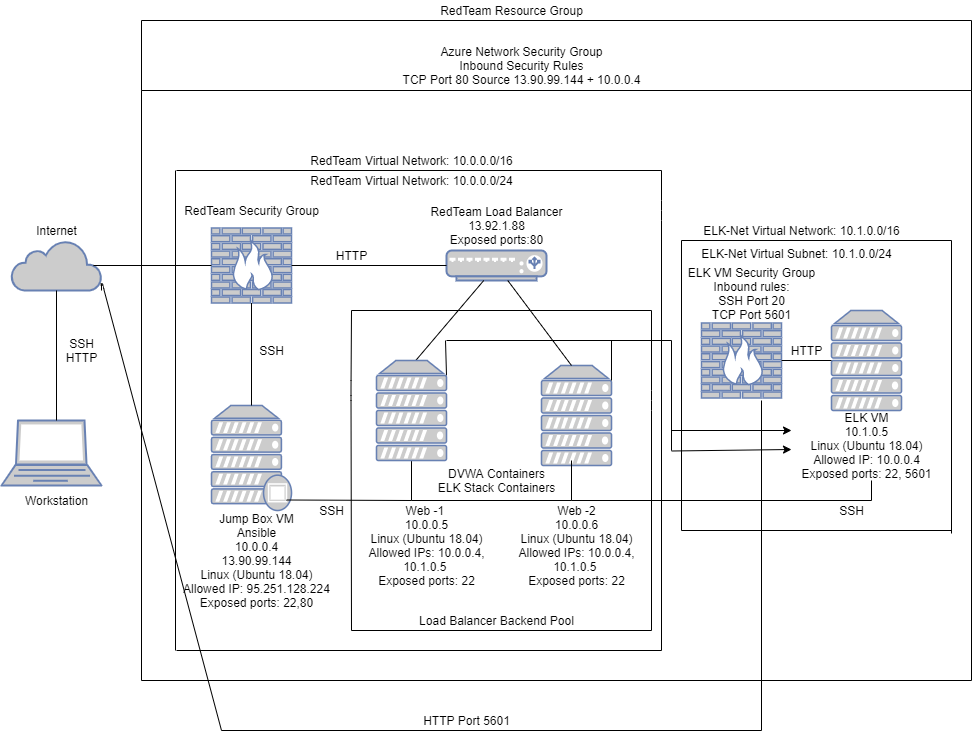

The diagram above was exported from draw.io. Its source (the exported page's mxGraphModel, read from the mxfile embedded in the PNG):
<mxGraphModel dx="1038" dy="1648" grid="1" gridSize="10" guides="1" tooltips="1" connect="1" arrows="1" fold="1" page="1" pageScale="1" pageWidth="850" pageHeight="1100" math="0" shadow="0">
  <root>
    <mxCell id="0" />
    <mxCell id="1" parent="0" />
    <mxCell id="VCeawqpH3h8OS9RNPMkH-1" value="" style="fontColor=#0066CC;verticalAlign=top;verticalLabelPosition=bottom;labelPosition=center;align=center;html=1;outlineConnect=0;fillColor=#CCCCCC;strokeColor=#6881B3;gradientColor=none;gradientDirection=north;strokeWidth=2;shape=mxgraph.networks.laptop;" parent="1" vertex="1">
      <mxGeometry x="50" y="310" width="100" height="65" as="geometry" />
    </mxCell>
    <mxCell id="VCeawqpH3h8OS9RNPMkH-4" value="Workstation" style="text;html=1;resizable=0;autosize=1;align=center;verticalAlign=middle;points=[];fillColor=none;strokeColor=none;rounded=0;" parent="1" vertex="1">
      <mxGeometry x="65" y="380" width="80" height="20" as="geometry" />
    </mxCell>
    <mxCell id="VCeawqpH3h8OS9RNPMkH-5" value="" style="html=1;outlineConnect=0;fillColor=#CCCCCC;strokeColor=#6881B3;gradientColor=none;gradientDirection=north;strokeWidth=2;shape=mxgraph.networks.cloud;fontColor=#ffffff;" parent="1" vertex="1">
      <mxGeometry x="60" y="130" width="90" height="50" as="geometry" />
    </mxCell>
    <mxCell id="VCeawqpH3h8OS9RNPMkH-7" value="" style="endArrow=none;html=1;entryX=0.5;entryY=1;entryDx=0;entryDy=0;entryPerimeter=0;" parent="1" target="VCeawqpH3h8OS9RNPMkH-5" edge="1">
      <mxGeometry width="50" height="50" relative="1" as="geometry">
        <mxPoint x="105" y="310" as="sourcePoint" />
        <mxPoint x="104.5" y="200" as="targetPoint" />
      </mxGeometry>
    </mxCell>
    <mxCell id="VCeawqpH3h8OS9RNPMkH-8" value="Internet" style="text;html=1;resizable=0;autosize=1;align=center;verticalAlign=middle;points=[];fillColor=none;strokeColor=none;rounded=0;" parent="1" vertex="1">
      <mxGeometry x="75" y="110" width="60" height="20" as="geometry" />
    </mxCell>
    <mxCell id="VCeawqpH3h8OS9RNPMkH-9" value="" style="fontColor=#0066CC;verticalAlign=top;verticalLabelPosition=bottom;labelPosition=center;align=center;html=1;outlineConnect=0;fillColor=#CCCCCC;strokeColor=#6881B3;gradientColor=none;gradientDirection=north;strokeWidth=2;shape=mxgraph.networks.firewall;" parent="1" vertex="1">
      <mxGeometry x="260" y="117.5" width="80" height="75" as="geometry" />
    </mxCell>
    <mxCell id="VCeawqpH3h8OS9RNPMkH-10" value="RedTeam Security Group" style="text;html=1;resizable=0;autosize=1;align=center;verticalAlign=middle;points=[];fillColor=none;strokeColor=none;rounded=0;" parent="1" vertex="1">
      <mxGeometry x="225" y="90" width="150" height="20" as="geometry" />
    </mxCell>
    <mxCell id="VCeawqpH3h8OS9RNPMkH-11" value="" style="endArrow=none;html=1;entryX=0;entryY=0.5;entryDx=0;entryDy=0;entryPerimeter=0;exitX=0.91;exitY=0.5;exitDx=0;exitDy=0;exitPerimeter=0;" parent="1" source="VCeawqpH3h8OS9RNPMkH-5" target="VCeawqpH3h8OS9RNPMkH-9" edge="1">
      <mxGeometry width="50" height="50" relative="1" as="geometry">
        <mxPoint x="170" y="154.5" as="sourcePoint" />
        <mxPoint x="240" y="154.5" as="targetPoint" />
      </mxGeometry>
    </mxCell>
    <mxCell id="VCeawqpH3h8OS9RNPMkH-14" value="SSH&lt;br&gt;HTTP" style="text;html=1;resizable=0;autosize=1;align=center;verticalAlign=middle;points=[];fillColor=none;strokeColor=none;rounded=0;" parent="1" vertex="1">
      <mxGeometry x="105" y="225" width="50" height="30" as="geometry" />
    </mxCell>
    <mxCell id="VCeawqpH3h8OS9RNPMkH-15" value="" style="fontColor=#0066CC;verticalAlign=top;verticalLabelPosition=bottom;labelPosition=center;align=center;html=1;outlineConnect=0;fillColor=#CCCCCC;strokeColor=#6881B3;gradientColor=none;gradientDirection=north;strokeWidth=2;shape=mxgraph.networks.proxy_server;" parent="1" vertex="1">
      <mxGeometry x="260" y="295" width="80" height="105" as="geometry" />
    </mxCell>
    <mxCell id="VCeawqpH3h8OS9RNPMkH-16" value="Jump Box VM&lt;br&gt;Ansible&lt;br&gt;10.0.0.4&lt;br&gt;13.90.99.144&lt;br&gt;Linux (Ubuntu 18.04)&lt;br&gt;Allowed IP: 95.251.128.224&lt;br&gt;Exposed ports: 22,80" style="text;html=1;resizable=0;autosize=1;align=center;verticalAlign=middle;points=[];fillColor=none;strokeColor=none;rounded=0;" parent="1" vertex="1">
      <mxGeometry x="225" y="400" width="160" height="100" as="geometry" />
    </mxCell>
    <mxCell id="VCeawqpH3h8OS9RNPMkH-17" value="" style="endArrow=none;html=1;entryX=0.5;entryY=1;entryDx=0;entryDy=0;entryPerimeter=0;" parent="1" target="VCeawqpH3h8OS9RNPMkH-9" edge="1">
      <mxGeometry width="50" height="50" relative="1" as="geometry">
        <mxPoint x="300" y="250" as="sourcePoint" />
        <mxPoint x="299.5" y="205" as="targetPoint" />
      </mxGeometry>
    </mxCell>
    <mxCell id="VCeawqpH3h8OS9RNPMkH-19" value="" style="endArrow=none;html=1;entryX=0.5;entryY=1;entryDx=0;entryDy=0;entryPerimeter=0;" parent="1" source="VCeawqpH3h8OS9RNPMkH-15" edge="1">
      <mxGeometry width="50" height="50" relative="1" as="geometry">
        <mxPoint x="300" y="295" as="sourcePoint" />
        <mxPoint x="300" y="245" as="targetPoint" />
      </mxGeometry>
    </mxCell>
    <mxCell id="VCeawqpH3h8OS9RNPMkH-20" value="SSH" style="text;html=1;resizable=0;autosize=1;align=center;verticalAlign=middle;points=[];fillColor=none;strokeColor=none;rounded=0;" parent="1" vertex="1">
      <mxGeometry x="300" y="230" width="40" height="20" as="geometry" />
    </mxCell>
    <mxCell id="VCeawqpH3h8OS9RNPMkH-22" value="" style="fontColor=#0066CC;verticalAlign=top;verticalLabelPosition=bottom;labelPosition=center;align=center;html=1;outlineConnect=0;fillColor=#CCCCCC;strokeColor=#6881B3;gradientColor=none;gradientDirection=north;strokeWidth=2;shape=mxgraph.networks.server;" parent="1" vertex="1">
      <mxGeometry x="590" y="255" width="70" height="100" as="geometry" />
    </mxCell>
    <mxCell id="VCeawqpH3h8OS9RNPMkH-23" value="" style="endArrow=none;html=1;" parent="1" edge="1">
      <mxGeometry width="50" height="50" relative="1" as="geometry">
        <mxPoint x="335" y="389.5" as="sourcePoint" />
        <mxPoint x="460" y="390" as="targetPoint" />
      </mxGeometry>
    </mxCell>
    <mxCell id="VCeawqpH3h8OS9RNPMkH-25" value="" style="endArrow=none;html=1;" parent="1" edge="1">
      <mxGeometry width="50" height="50" relative="1" as="geometry">
        <mxPoint x="460" y="390" as="sourcePoint" />
        <mxPoint x="460" y="350" as="targetPoint" />
      </mxGeometry>
    </mxCell>
    <mxCell id="VCeawqpH3h8OS9RNPMkH-26" value="SSH" style="text;html=1;resizable=0;autosize=1;align=center;verticalAlign=middle;points=[];fillColor=none;strokeColor=none;rounded=0;" parent="1" vertex="1">
      <mxGeometry x="360" y="390" width="40" height="20" as="geometry" />
    </mxCell>
    <mxCell id="VCeawqpH3h8OS9RNPMkH-27" value="DVWA Containers&lt;br&gt;ELK Stack Containers" style="text;html=1;resizable=0;autosize=1;align=center;verticalAlign=middle;points=[];fillColor=none;strokeColor=none;rounded=0;" parent="1" vertex="1">
      <mxGeometry x="480" y="355" width="130" height="30" as="geometry" />
    </mxCell>
    <mxCell id="VCeawqpH3h8OS9RNPMkH-28" value="" style="endArrow=none;html=1;" parent="1" edge="1">
      <mxGeometry width="50" height="50" relative="1" as="geometry">
        <mxPoint x="460" y="390" as="sourcePoint" />
        <mxPoint x="620" y="390" as="targetPoint" />
      </mxGeometry>
    </mxCell>
    <mxCell id="VCeawqpH3h8OS9RNPMkH-29" value="" style="endArrow=none;html=1;" parent="1" edge="1">
      <mxGeometry width="50" height="50" relative="1" as="geometry">
        <mxPoint x="620" y="390" as="sourcePoint" />
        <mxPoint x="620" y="350" as="targetPoint" />
      </mxGeometry>
    </mxCell>
    <mxCell id="VCeawqpH3h8OS9RNPMkH-30" value="" style="fontColor=#0066CC;verticalAlign=top;verticalLabelPosition=bottom;labelPosition=center;align=center;html=1;outlineConnect=0;fillColor=#CCCCCC;strokeColor=#6881B3;gradientColor=none;gradientDirection=north;strokeWidth=2;shape=mxgraph.networks.load_balancer;" parent="1" vertex="1">
      <mxGeometry x="495" y="140" width="100" height="30" as="geometry" />
    </mxCell>
    <mxCell id="VCeawqpH3h8OS9RNPMkH-31" value="RedTeam Load Balancer&lt;br&gt;13.92.1.88&lt;br&gt;Exposed ports:80" style="text;html=1;resizable=0;autosize=1;align=center;verticalAlign=middle;points=[];fillColor=none;strokeColor=none;rounded=0;" parent="1" vertex="1">
      <mxGeometry x="470" y="90" width="150" height="50" as="geometry" />
    </mxCell>
    <mxCell id="VCeawqpH3h8OS9RNPMkH-33" value="" style="endArrow=none;html=1;" parent="1" target="VCeawqpH3h8OS9RNPMkH-30" edge="1">
      <mxGeometry width="50" height="50" relative="1" as="geometry">
        <mxPoint x="460" y="255" as="sourcePoint" />
        <mxPoint x="540" y="180" as="targetPoint" />
      </mxGeometry>
    </mxCell>
    <mxCell id="VCeawqpH3h8OS9RNPMkH-34" value="" style="endArrow=none;html=1;" parent="1" target="VCeawqpH3h8OS9RNPMkH-30" edge="1">
      <mxGeometry width="50" height="50" relative="1" as="geometry">
        <mxPoint x="620" y="255" as="sourcePoint" />
        <mxPoint x="670" y="205" as="targetPoint" />
      </mxGeometry>
    </mxCell>
    <mxCell id="VCeawqpH3h8OS9RNPMkH-36" value="" style="endArrow=none;html=1;exitX=1;exitY=0.5;exitDx=0;exitDy=0;exitPerimeter=0;entryX=0;entryY=0.5;entryDx=0;entryDy=0;entryPerimeter=0;" parent="1" source="VCeawqpH3h8OS9RNPMkH-9" target="VCeawqpH3h8OS9RNPMkH-30" edge="1">
      <mxGeometry width="50" height="50" relative="1" as="geometry">
        <mxPoint x="370" y="154.5" as="sourcePoint" />
        <mxPoint x="490" y="155" as="targetPoint" />
      </mxGeometry>
    </mxCell>
    <mxCell id="VCeawqpH3h8OS9RNPMkH-37" value="HTTP" style="text;html=1;resizable=0;autosize=1;align=center;verticalAlign=middle;points=[];fillColor=none;strokeColor=none;rounded=0;" parent="1" vertex="1">
      <mxGeometry x="375" y="135" width="50" height="20" as="geometry" />
    </mxCell>
    <mxCell id="VCeawqpH3h8OS9RNPMkH-38" value="Web -1&amp;nbsp;&lt;br&gt;10.0.0.5&lt;br&gt;Linux (Ubuntu 18.04)&lt;br&gt;&lt;div&gt;&lt;span&gt;Allowed IPs: 10.0.0.4,&lt;/span&gt;&lt;/div&gt;&lt;div&gt;&lt;span&gt;10.1.0.5&amp;nbsp;&lt;/span&gt;&lt;/div&gt;&lt;div&gt;&lt;span&gt;Exposed ports: 22&lt;/span&gt;&lt;/div&gt;" style="text;html=1;resizable=0;autosize=1;align=center;verticalAlign=middle;points=[];fillColor=none;strokeColor=none;rounded=0;" parent="1" vertex="1">
      <mxGeometry x="410" y="390" width="130" height="90" as="geometry" />
    </mxCell>
    <mxCell id="VCeawqpH3h8OS9RNPMkH-40" value="Web -2&lt;br&gt;10.0.0.6&lt;br&gt;Linux (Ubuntu 18.04)&lt;br&gt;&lt;div&gt;Allowed IPs: 10.0.0.4,&lt;/div&gt;&lt;div&gt;10.1.0.5&amp;nbsp;&lt;/div&gt;&lt;div&gt;Exposed ports: 22&lt;/div&gt;" style="text;html=1;resizable=0;autosize=1;align=center;verticalAlign=middle;points=[];fillColor=none;strokeColor=none;rounded=0;" parent="1" vertex="1">
      <mxGeometry x="560" y="390" width="130" height="90" as="geometry" />
    </mxCell>
    <mxCell id="VCeawqpH3h8OS9RNPMkH-44" value="" style="fontColor=#0066CC;verticalAlign=top;verticalLabelPosition=bottom;labelPosition=center;align=center;html=1;outlineConnect=0;fillColor=#CCCCCC;strokeColor=#6881B3;gradientColor=none;gradientDirection=north;strokeWidth=2;shape=mxgraph.networks.firewall;" parent="1" vertex="1">
      <mxGeometry x="750" y="212.5" width="80" height="75" as="geometry" />
    </mxCell>
    <mxCell id="VCeawqpH3h8OS9RNPMkH-45" value="" style="endArrow=none;html=1;" parent="1" edge="1">
      <mxGeometry width="50" height="50" relative="1" as="geometry">
        <mxPoint x="400" y="520" as="sourcePoint" />
        <mxPoint x="400" y="200" as="targetPoint" />
        <Array as="points">
          <mxPoint x="399.5" y="280" />
        </Array>
      </mxGeometry>
    </mxCell>
    <mxCell id="VCeawqpH3h8OS9RNPMkH-48" value="" style="endArrow=none;html=1;" parent="1" edge="1">
      <mxGeometry width="50" height="50" relative="1" as="geometry">
        <mxPoint x="700" y="520" as="sourcePoint" />
        <mxPoint x="700" y="200" as="targetPoint" />
        <Array as="points">
          <mxPoint x="700" y="290" />
        </Array>
      </mxGeometry>
    </mxCell>
    <mxCell id="VCeawqpH3h8OS9RNPMkH-49" value="" style="endArrow=none;html=1;" parent="1" edge="1">
      <mxGeometry width="50" height="50" relative="1" as="geometry">
        <mxPoint x="400" y="520" as="sourcePoint" />
        <mxPoint x="700" y="520" as="targetPoint" />
      </mxGeometry>
    </mxCell>
    <mxCell id="VCeawqpH3h8OS9RNPMkH-50" value="Load Balancer Backend Pool" style="text;html=1;resizable=0;autosize=1;align=center;verticalAlign=middle;points=[];fillColor=none;strokeColor=none;rounded=0;" parent="1" vertex="1">
      <mxGeometry x="460" y="500" width="170" height="20" as="geometry" />
    </mxCell>
    <mxCell id="VCeawqpH3h8OS9RNPMkH-56" value="" style="endArrow=none;html=1;" parent="1" edge="1">
      <mxGeometry width="50" height="50" relative="1" as="geometry">
        <mxPoint x="495" y="230" as="sourcePoint" />
        <mxPoint x="720" y="230" as="targetPoint" />
      </mxGeometry>
    </mxCell>
    <mxCell id="VCeawqpH3h8OS9RNPMkH-59" value="" style="endArrow=none;html=1;" parent="1" edge="1">
      <mxGeometry width="50" height="50" relative="1" as="geometry">
        <mxPoint x="660" y="270" as="sourcePoint" />
        <mxPoint x="660" y="230" as="targetPoint" />
      </mxGeometry>
    </mxCell>
    <mxCell id="VCeawqpH3h8OS9RNPMkH-60" value="" style="endArrow=none;html=1;" parent="1" edge="1">
      <mxGeometry width="50" height="50" relative="1" as="geometry">
        <mxPoint x="400" y="200" as="sourcePoint" />
        <mxPoint x="700" y="200" as="targetPoint" />
      </mxGeometry>
    </mxCell>
    <mxCell id="VCeawqpH3h8OS9RNPMkH-61" value="" style="endArrow=none;html=1;" parent="1" edge="1">
      <mxGeometry width="50" height="50" relative="1" as="geometry">
        <mxPoint x="720" y="340" as="sourcePoint" />
        <mxPoint x="720" y="230" as="targetPoint" />
      </mxGeometry>
    </mxCell>
    <mxCell id="VCeawqpH3h8OS9RNPMkH-62" value="" style="endArrow=none;html=1;exitX=1;exitY=0.15;exitDx=0;exitDy=0;exitPerimeter=0;" parent="1" source="VCeawqpH3h8OS9RNPMkH-21" edge="1">
      <mxGeometry width="50" height="50" relative="1" as="geometry">
        <mxPoint x="494" y="255" as="sourcePoint" />
        <mxPoint x="494" y="230" as="targetPoint" />
      </mxGeometry>
    </mxCell>
    <mxCell id="VCeawqpH3h8OS9RNPMkH-64" value="&lt;font style=&quot;font-size: 12px&quot;&gt;ELK VM Security Group&lt;br&gt;Inbound rules:&lt;br&gt;SSH Port 20&lt;br&gt;TCP Port 5601&lt;/font&gt;" style="text;html=1;resizable=0;autosize=1;align=center;verticalAlign=middle;points=[];fillColor=none;strokeColor=none;rounded=0;" parent="1" vertex="1">
      <mxGeometry x="730" y="152.5" width="140" height="60" as="geometry" />
    </mxCell>
    <mxCell id="VCeawqpH3h8OS9RNPMkH-65" value="" style="fontColor=#0066CC;verticalAlign=top;verticalLabelPosition=bottom;labelPosition=center;align=center;html=1;outlineConnect=0;fillColor=#CCCCCC;strokeColor=#6881B3;gradientColor=none;gradientDirection=north;strokeWidth=2;shape=mxgraph.networks.server;" parent="1" vertex="1">
      <mxGeometry x="880" y="200" width="70" height="100" as="geometry" />
    </mxCell>
    <mxCell id="VCeawqpH3h8OS9RNPMkH-68" value="ELK VM&lt;br&gt;10.1.0.5&lt;br&gt;Linux (Ubuntu 18.04)&lt;br&gt;Allowed IP: 10.0.0.4&lt;br&gt;Exposed ports: 22, 5601" style="text;html=1;resizable=0;autosize=1;align=center;verticalAlign=middle;points=[];fillColor=none;strokeColor=none;rounded=0;" parent="1" vertex="1">
      <mxGeometry x="840" y="300" width="150" height="70" as="geometry" />
    </mxCell>
    <mxCell id="VCeawqpH3h8OS9RNPMkH-69" value="" style="endArrow=none;html=1;" parent="1" edge="1">
      <mxGeometry width="50" height="50" relative="1" as="geometry">
        <mxPoint x="620" y="390" as="sourcePoint" />
        <mxPoint x="920" y="390" as="targetPoint" />
      </mxGeometry>
    </mxCell>
    <mxCell id="VCeawqpH3h8OS9RNPMkH-73" value="SSH" style="text;html=1;resizable=0;autosize=1;align=center;verticalAlign=middle;points=[];fillColor=none;strokeColor=none;rounded=0;" parent="1" vertex="1">
      <mxGeometry x="880" y="390" width="40" height="20" as="geometry" />
    </mxCell>
    <mxCell id="VCeawqpH3h8OS9RNPMkH-77" value="" style="endArrow=none;html=1;" parent="1" edge="1">
      <mxGeometry width="50" height="50" relative="1" as="geometry">
        <mxPoint x="920" y="390" as="sourcePoint" />
        <mxPoint x="920" y="370" as="targetPoint" />
      </mxGeometry>
    </mxCell>
    <mxCell id="VCeawqpH3h8OS9RNPMkH-21" value="" style="fontColor=#0066CC;verticalAlign=top;verticalLabelPosition=bottom;labelPosition=center;align=center;html=1;outlineConnect=0;fillColor=#CCCCCC;strokeColor=#6881B3;gradientColor=none;gradientDirection=north;strokeWidth=2;shape=mxgraph.networks.server;" parent="1" vertex="1">
      <mxGeometry x="425" y="250" width="70" height="100" as="geometry" />
    </mxCell>
    <mxCell id="VCeawqpH3h8OS9RNPMkH-80" value="" style="endArrow=classic;html=1;" parent="1" edge="1">
      <mxGeometry width="50" height="50" relative="1" as="geometry">
        <mxPoint x="720" y="340.5" as="sourcePoint" />
        <mxPoint x="840" y="339" as="targetPoint" />
      </mxGeometry>
    </mxCell>
    <mxCell id="VCeawqpH3h8OS9RNPMkH-81" value="" style="endArrow=classic;html=1;" parent="1" edge="1">
      <mxGeometry width="50" height="50" relative="1" as="geometry">
        <mxPoint x="720" y="320" as="sourcePoint" />
        <mxPoint x="840" y="320" as="targetPoint" />
      </mxGeometry>
    </mxCell>
    <mxCell id="VCeawqpH3h8OS9RNPMkH-82" value="" style="endArrow=none;html=1;entryX=0;entryY=0.5;entryDx=0;entryDy=0;entryPerimeter=0;exitX=1;exitY=0.5;exitDx=0;exitDy=0;exitPerimeter=0;" parent="1" source="VCeawqpH3h8OS9RNPMkH-44" target="VCeawqpH3h8OS9RNPMkH-65" edge="1">
      <mxGeometry width="50" height="50" relative="1" as="geometry">
        <mxPoint x="840" y="249" as="sourcePoint" />
        <mxPoint x="870" y="249" as="targetPoint" />
      </mxGeometry>
    </mxCell>
    <mxCell id="VCeawqpH3h8OS9RNPMkH-83" value="" style="endArrow=none;html=1;" parent="1" edge="1">
      <mxGeometry width="50" height="50" relative="1" as="geometry">
        <mxPoint x="730" y="420" as="sourcePoint" />
        <mxPoint x="730" y="130" as="targetPoint" />
      </mxGeometry>
    </mxCell>
    <mxCell id="VCeawqpH3h8OS9RNPMkH-84" value="" style="endArrow=none;html=1;" parent="1" edge="1">
      <mxGeometry width="50" height="50" relative="1" as="geometry">
        <mxPoint x="730" y="420" as="sourcePoint" />
        <mxPoint x="1000" y="420" as="targetPoint" />
      </mxGeometry>
    </mxCell>
    <mxCell id="VCeawqpH3h8OS9RNPMkH-85" value="" style="endArrow=none;html=1;" parent="1" edge="1">
      <mxGeometry width="50" height="50" relative="1" as="geometry">
        <mxPoint x="1000" y="423" as="sourcePoint" />
        <mxPoint x="1000" y="130" as="targetPoint" />
      </mxGeometry>
    </mxCell>
    <mxCell id="VCeawqpH3h8OS9RNPMkH-86" value="" style="endArrow=none;html=1;" parent="1" edge="1">
      <mxGeometry width="50" height="50" relative="1" as="geometry">
        <mxPoint x="730" y="130" as="sourcePoint" />
        <mxPoint x="1000" y="130" as="targetPoint" />
      </mxGeometry>
    </mxCell>
    <mxCell id="VCeawqpH3h8OS9RNPMkH-87" value="ELK-Net Virtual Network: 10.1.0.0/16" style="text;html=1;resizable=0;autosize=1;align=center;verticalAlign=middle;points=[];fillColor=none;strokeColor=none;rounded=0;" parent="1" vertex="1">
      <mxGeometry x="745" y="110" width="210" height="20" as="geometry" />
    </mxCell>
    <mxCell id="VCeawqpH3h8OS9RNPMkH-88" value="ELK-Net Virtual Subnet: 10.1.0.0/24" style="text;html=1;resizable=0;autosize=1;align=center;verticalAlign=middle;points=[];fillColor=none;strokeColor=none;rounded=0;" parent="1" vertex="1">
      <mxGeometry x="740" y="132.5" width="210" height="20" as="geometry" />
    </mxCell>
    <mxCell id="VCeawqpH3h8OS9RNPMkH-89" value="" style="endArrow=none;html=1;" parent="1" edge="1">
      <mxGeometry width="50" height="50" relative="1" as="geometry">
        <mxPoint x="224" y="540" as="sourcePoint" />
        <mxPoint x="224" y="60" as="targetPoint" />
      </mxGeometry>
    </mxCell>
    <mxCell id="VCeawqpH3h8OS9RNPMkH-90" value="" style="endArrow=none;html=1;" parent="1" edge="1">
      <mxGeometry width="50" height="50" relative="1" as="geometry">
        <mxPoint x="225" y="60" as="sourcePoint" />
        <mxPoint x="710" y="60" as="targetPoint" />
      </mxGeometry>
    </mxCell>
    <mxCell id="VCeawqpH3h8OS9RNPMkH-91" value="" style="endArrow=none;html=1;" parent="1" edge="1">
      <mxGeometry width="50" height="50" relative="1" as="geometry">
        <mxPoint x="710" y="540" as="sourcePoint" />
        <mxPoint x="710" y="60" as="targetPoint" />
        <Array as="points">
          <mxPoint x="710" y="100" />
        </Array>
      </mxGeometry>
    </mxCell>
    <mxCell id="VCeawqpH3h8OS9RNPMkH-92" value="" style="endArrow=none;html=1;" parent="1" edge="1">
      <mxGeometry width="50" height="50" relative="1" as="geometry">
        <mxPoint x="225" y="540" as="sourcePoint" />
        <mxPoint x="710" y="540" as="targetPoint" />
      </mxGeometry>
    </mxCell>
    <mxCell id="VCeawqpH3h8OS9RNPMkH-93" value="RedTeam Virtual Network: 10.0.0.0/16" style="text;html=1;resizable=0;autosize=1;align=center;verticalAlign=middle;points=[];fillColor=none;strokeColor=none;rounded=0;" parent="1" vertex="1">
      <mxGeometry x="350" y="40" width="220" height="20" as="geometry" />
    </mxCell>
    <mxCell id="VCeawqpH3h8OS9RNPMkH-94" value="RedTeam Virtual Network: 10.0.0.0/24" style="text;html=1;resizable=0;autosize=1;align=center;verticalAlign=middle;points=[];fillColor=none;strokeColor=none;rounded=0;" parent="1" vertex="1">
      <mxGeometry x="350" y="60" width="220" height="20" as="geometry" />
    </mxCell>
    <mxCell id="VCeawqpH3h8OS9RNPMkH-95" value="" style="endArrow=none;html=1;" parent="1" edge="1">
      <mxGeometry width="50" height="50" relative="1" as="geometry">
        <mxPoint x="190" y="570" as="sourcePoint" />
        <mxPoint x="190" y="-20" as="targetPoint" />
      </mxGeometry>
    </mxCell>
    <mxCell id="VCeawqpH3h8OS9RNPMkH-96" value="" style="endArrow=none;html=1;" parent="1" edge="1">
      <mxGeometry width="50" height="50" relative="1" as="geometry">
        <mxPoint x="190" y="570" as="sourcePoint" />
        <mxPoint x="1020" y="570" as="targetPoint" />
      </mxGeometry>
    </mxCell>
    <mxCell id="VCeawqpH3h8OS9RNPMkH-97" value="" style="endArrow=none;html=1;" parent="1" edge="1">
      <mxGeometry width="50" height="50" relative="1" as="geometry">
        <mxPoint x="1020" y="570" as="sourcePoint" />
        <mxPoint x="1020" y="-20" as="targetPoint" />
      </mxGeometry>
    </mxCell>
    <mxCell id="VCeawqpH3h8OS9RNPMkH-98" value="" style="endArrow=none;html=1;" parent="1" edge="1">
      <mxGeometry width="50" height="50" relative="1" as="geometry">
        <mxPoint x="190" y="-20" as="sourcePoint" />
        <mxPoint x="1020" y="-20" as="targetPoint" />
      </mxGeometry>
    </mxCell>
    <mxCell id="VCeawqpH3h8OS9RNPMkH-99" value="HTTP" style="text;html=1;resizable=0;autosize=1;align=center;verticalAlign=middle;points=[];fillColor=none;strokeColor=none;rounded=0;" parent="1" vertex="1">
      <mxGeometry x="830" y="230" width="50" height="20" as="geometry" />
    </mxCell>
    <mxCell id="VCeawqpH3h8OS9RNPMkH-100" value="Azure Network Security Group&lt;br&gt;Inbound Security Rules&lt;br&gt;TCP Port 80 Source 13.90.99.144 + 10.0.0.4" style="text;html=1;resizable=0;autosize=1;align=center;verticalAlign=middle;points=[];fillColor=none;strokeColor=none;rounded=0;" parent="1" vertex="1">
      <mxGeometry x="445" y="-70" width="250" height="50" as="geometry" />
    </mxCell>
    <mxCell id="VCeawqpH3h8OS9RNPMkH-101" value="" style="endArrow=none;html=1;entryX=1;entryY=1;entryDx=0;entryDy=0;entryPerimeter=0;" parent="1" target="VCeawqpH3h8OS9RNPMkH-5" edge="1">
      <mxGeometry width="50" height="50" relative="1" as="geometry">
        <mxPoint x="270" y="620" as="sourcePoint" />
        <mxPoint x="280" y="480" as="targetPoint" />
        <Array as="points">
          <mxPoint x="150" y="170" />
        </Array>
      </mxGeometry>
    </mxCell>
    <mxCell id="VCeawqpH3h8OS9RNPMkH-102" value="" style="endArrow=none;html=1;" parent="1" edge="1">
      <mxGeometry width="50" height="50" relative="1" as="geometry">
        <mxPoint x="270" y="620" as="sourcePoint" />
        <mxPoint x="810" y="620" as="targetPoint" />
      </mxGeometry>
    </mxCell>
    <mxCell id="VCeawqpH3h8OS9RNPMkH-103" value="" style="endArrow=none;html=1;" parent="1" edge="1">
      <mxGeometry width="50" height="50" relative="1" as="geometry">
        <mxPoint x="810" y="620" as="sourcePoint" />
        <mxPoint x="810" y="290" as="targetPoint" />
      </mxGeometry>
    </mxCell>
    <mxCell id="VCeawqpH3h8OS9RNPMkH-104" value="" style="endArrow=none;html=1;" parent="1" edge="1">
      <mxGeometry width="50" height="50" relative="1" as="geometry">
        <mxPoint x="190" y="-20" as="sourcePoint" />
        <mxPoint x="190" y="-90" as="targetPoint" />
      </mxGeometry>
    </mxCell>
    <mxCell id="VCeawqpH3h8OS9RNPMkH-105" value="" style="endArrow=none;html=1;" parent="1" edge="1">
      <mxGeometry width="50" height="50" relative="1" as="geometry">
        <mxPoint x="190" y="-90" as="sourcePoint" />
        <mxPoint x="1020" y="-90" as="targetPoint" />
      </mxGeometry>
    </mxCell>
    <mxCell id="VCeawqpH3h8OS9RNPMkH-106" value="" style="endArrow=none;html=1;" parent="1" edge="1">
      <mxGeometry width="50" height="50" relative="1" as="geometry">
        <mxPoint x="1020" y="-20" as="sourcePoint" />
        <mxPoint x="1020" y="-90" as="targetPoint" />
      </mxGeometry>
    </mxCell>
    <mxCell id="VCeawqpH3h8OS9RNPMkH-107" value="RedTeam Resource Group" style="text;html=1;resizable=0;autosize=1;align=center;verticalAlign=middle;points=[];fillColor=none;strokeColor=none;rounded=0;" parent="1" vertex="1">
      <mxGeometry x="480" y="-110" width="160" height="20" as="geometry" />
    </mxCell>
    <mxCell id="VCeawqpH3h8OS9RNPMkH-108" value="HTTP Port 5601" style="text;html=1;resizable=0;autosize=1;align=center;verticalAlign=middle;points=[];fillColor=none;strokeColor=none;rounded=0;" parent="1" vertex="1">
      <mxGeometry x="465" y="600" width="100" height="20" as="geometry" />
    </mxCell>
  </root>
</mxGraphModel>